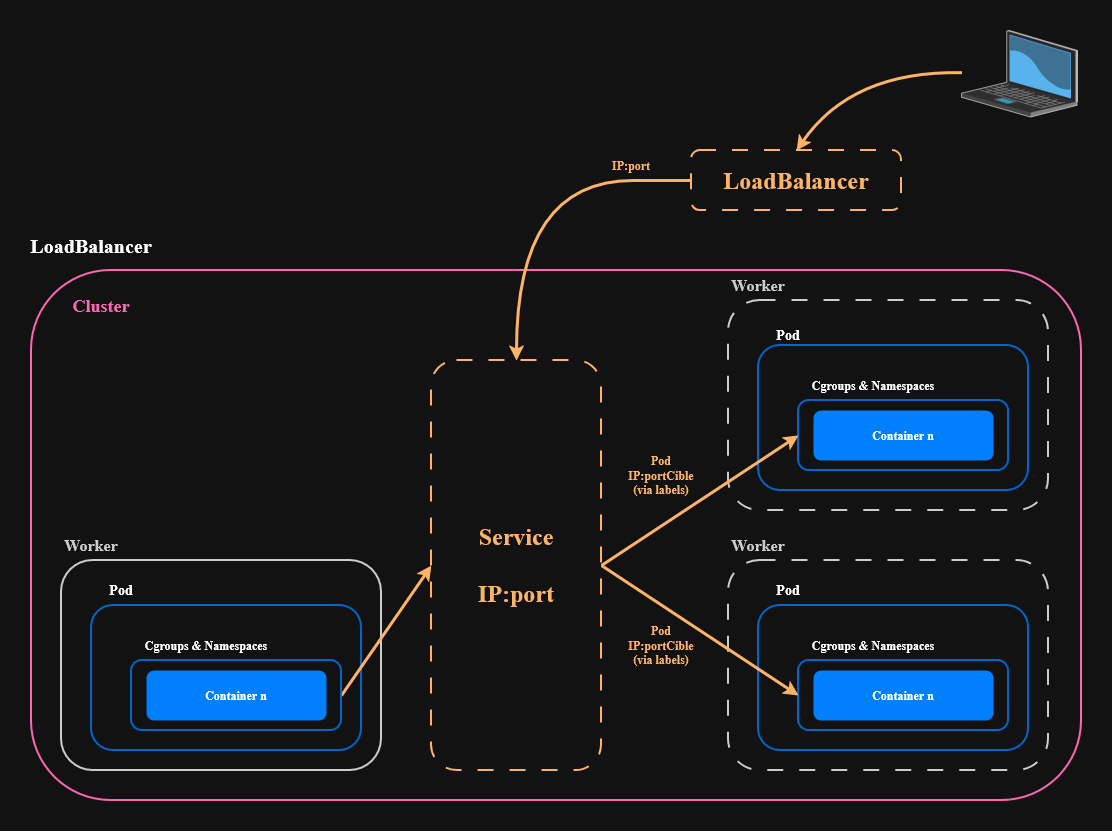

The diagram above was exported from draw.io. Its source (the exported page's mxGraphModel, read from the mxfile embedded in the PNG):
<mxGraphModel dx="2054" dy="1111" grid="1" gridSize="10" guides="1" tooltips="1" connect="1" arrows="1" fold="1" page="1" pageScale="1" pageWidth="827" pageHeight="1169" math="0" shadow="0">
  <root>
    <mxCell id="0" />
    <mxCell id="1" parent="0" />
    <mxCell id="t_1rn0AJf-IxlOrNrtLN-1" parent="1" style="rounded=1;whiteSpace=wrap;html=1;strokeWidth=2;strokeColor=light-dark(#000000,#FF66B3);fillColor=light-dark(#FFFFFF,transparent);" value="" vertex="1">
      <mxGeometry height="530" width="1050" x="140" y="250" as="geometry" />
    </mxCell>
    <mxCell id="t_1rn0AJf-IxlOrNrtLN-2" parent="1" style="rounded=1;whiteSpace=wrap;html=1;strokeWidth=2;strokeColor=light-dark(#000000,#CCCCCC);" value="" vertex="1">
      <mxGeometry height="210" width="320" x="170" y="540" as="geometry" />
    </mxCell>
    <mxCell id="t_1rn0AJf-IxlOrNrtLN-3" parent="1" style="rounded=1;whiteSpace=wrap;html=1;strokeWidth=2;strokeColor=light-dark(#000000,#0066CC);" value="" vertex="1">
      <mxGeometry height="145" width="270" x="200" y="585" as="geometry" />
    </mxCell>
    <mxCell id="t_1rn0AJf-IxlOrNrtLN-34" edge="1" parent="1" source="t_1rn0AJf-IxlOrNrtLN-4" style="rounded=0;orthogonalLoop=1;jettySize=auto;html=1;exitX=1;exitY=0.5;exitDx=0;exitDy=0;entryX=0;entryY=0.5;entryDx=0;entryDy=0;strokeWidth=3;strokeColor=light-dark(#000000,#FFB366);" target="t_1rn0AJf-IxlOrNrtLN-11">
      <mxGeometry relative="1" as="geometry" />
    </mxCell>
    <mxCell id="t_1rn0AJf-IxlOrNrtLN-4" parent="1" style="rounded=1;whiteSpace=wrap;html=1;strokeWidth=2;strokeColor=light-dark(#000000,#0066CC);" value="" vertex="1">
      <mxGeometry height="70" width="210" x="240" y="640" as="geometry" />
    </mxCell>
    <mxCell id="t_1rn0AJf-IxlOrNrtLN-5" parent="1" style="rounded=1;whiteSpace=wrap;html=1;dashed=1;dashPattern=8 8;strokeWidth=2;strokeColor=light-dark(#000000,#CCCCCC);" value="" vertex="1">
      <mxGeometry height="210" width="320" x="837" y="280" as="geometry" />
    </mxCell>
    <mxCell id="t_1rn0AJf-IxlOrNrtLN-6" parent="1" style="rounded=1;whiteSpace=wrap;html=1;strokeWidth=2;strokeColor=light-dark(#000000,#0066CC);" value="" vertex="1">
      <mxGeometry height="145" width="270" x="867" y="325" as="geometry" />
    </mxCell>
    <mxCell id="t_1rn0AJf-IxlOrNrtLN-7" parent="1" style="rounded=1;whiteSpace=wrap;html=1;strokeWidth=2;strokeColor=light-dark(#000000,#0066CC);" value="" vertex="1">
      <mxGeometry height="70" width="210" x="907" y="380" as="geometry" />
    </mxCell>
    <mxCell id="t_1rn0AJf-IxlOrNrtLN-8" parent="1" style="rounded=1;whiteSpace=wrap;html=1;dashed=1;dashPattern=8 8;strokeWidth=2;strokeColor=light-dark(#000000,#CCCCCC);" value="" vertex="1">
      <mxGeometry height="210" width="320" x="837" y="540" as="geometry" />
    </mxCell>
    <mxCell id="t_1rn0AJf-IxlOrNrtLN-9" parent="1" style="rounded=1;whiteSpace=wrap;html=1;strokeWidth=2;strokeColor=light-dark(#000000,#0066CC);" value="" vertex="1">
      <mxGeometry height="145" width="270" x="867" y="585" as="geometry" />
    </mxCell>
    <mxCell id="t_1rn0AJf-IxlOrNrtLN-10" parent="1" style="rounded=1;whiteSpace=wrap;html=1;strokeWidth=2;strokeColor=light-dark(#000000,#0066CC);" value="" vertex="1">
      <mxGeometry height="70" width="210" x="907" y="640" as="geometry" />
    </mxCell>
    <mxCell id="t_1rn0AJf-IxlOrNrtLN-35" edge="1" parent="1" source="t_1rn0AJf-IxlOrNrtLN-11" style="rounded=0;orthogonalLoop=1;jettySize=auto;html=1;exitX=1;exitY=0.5;exitDx=0;exitDy=0;entryX=0;entryY=0.5;entryDx=0;entryDy=0;strokeWidth=3;strokeColor=light-dark(#000000,#FFB366);" target="t_1rn0AJf-IxlOrNrtLN-7">
      <mxGeometry relative="1" as="geometry" />
    </mxCell>
    <mxCell id="t_1rn0AJf-IxlOrNrtLN-36" edge="1" parent="1" source="t_1rn0AJf-IxlOrNrtLN-11" style="rounded=0;orthogonalLoop=1;jettySize=auto;html=1;exitX=1;exitY=0.5;exitDx=0;exitDy=0;entryX=0;entryY=0.5;entryDx=0;entryDy=0;strokeWidth=3;strokeColor=light-dark(#000000,#FFB366);" target="t_1rn0AJf-IxlOrNrtLN-10">
      <mxGeometry relative="1" as="geometry" />
    </mxCell>
    <mxCell id="t_1rn0AJf-IxlOrNrtLN-46" edge="1" parent="1" source="t_1rn0AJf-IxlOrNrtLN-11" style="rounded=0;orthogonalLoop=1;jettySize=auto;html=1;exitX=0.5;exitY=0;exitDx=0;exitDy=0;startArrow=classic;startFill=1;strokeWidth=3;endArrow=none;endFill=0;strokeColor=light-dark(#000000,#FFB366);edgeStyle=orthogonalEdgeStyle;curved=1;">
      <mxGeometry relative="1" as="geometry">
        <Array as="points">
          <mxPoint x="625" y="160" />
          <mxPoint x="858" y="160" />
        </Array>
        <mxPoint x="751" y="160" as="targetPoint" />
      </mxGeometry>
    </mxCell>
    <mxCell id="t_1rn0AJf-IxlOrNrtLN-11" parent="1" style="rounded=1;whiteSpace=wrap;html=1;strokeWidth=2;dashed=1;dashPattern=8 8;strokeColor=light-dark(#000000,#FFB366);" value="&lt;div&gt;&lt;font style=&quot;font-size: 24px; color: light-dark(rgb(0, 0, 0), rgb(255, 179, 102));&quot;&gt;&lt;b&gt;Service&lt;/b&gt;&lt;/font&gt;&lt;/div&gt;&lt;div&gt;&lt;font style=&quot;font-size: 24px; color: rgba(0, 0, 0, 0);&quot;&gt;&lt;b&gt;&lt;br&gt;&lt;/b&gt;&lt;/font&gt;&lt;/div&gt;&lt;div&gt;&lt;font style=&quot;font-size: 24px; color: light-dark(rgb(0, 0, 0), rgb(255, 179, 102));&quot;&gt;&lt;b&gt;IP:port&lt;/b&gt;&lt;/font&gt;&lt;/div&gt;" vertex="1">
      <mxGeometry height="410" width="170" x="540" y="340" as="geometry" />
    </mxCell>
    <mxCell id="t_1rn0AJf-IxlOrNrtLN-12" parent="1" style="text;html=1;whiteSpace=wrap;strokeColor=none;fillColor=none;align=center;verticalAlign=middle;rounded=0;" value="&lt;font style=&quot;font-size: 20px;&quot;&gt;&lt;b&gt;LoadBalancer&lt;/b&gt;&lt;/font&gt;" vertex="1">
      <mxGeometry height="30" width="60" x="170" y="210" as="geometry" />
    </mxCell>
    <mxCell id="t_1rn0AJf-IxlOrNrtLN-13" parent="1" style="text;html=1;whiteSpace=wrap;strokeColor=none;fillColor=none;align=center;verticalAlign=middle;rounded=0;" value="&lt;b style=&quot;color: light-dark(rgb(0, 0, 0), rgb(255, 102, 179));&quot;&gt;&lt;font style=&quot;font-size: 18px;&quot;&gt;Cluster&lt;/font&gt;&lt;/b&gt;" vertex="1">
      <mxGeometry height="30" width="60" x="180" y="270" as="geometry" />
    </mxCell>
    <mxCell id="t_1rn0AJf-IxlOrNrtLN-14" parent="1" style="text;html=1;whiteSpace=wrap;strokeColor=none;fillColor=none;align=center;verticalAlign=middle;rounded=0;" value="&lt;b style=&quot;color: light-dark(rgb(0, 0, 0), rgb(204, 204, 204));&quot;&gt;&lt;font style=&quot;font-size: 16px;&quot;&gt;Worker&lt;/font&gt;&lt;/b&gt;" vertex="1">
      <mxGeometry height="30" width="60" x="837" y="510" as="geometry" />
    </mxCell>
    <mxCell id="t_1rn0AJf-IxlOrNrtLN-15" parent="1" style="text;html=1;whiteSpace=wrap;strokeColor=none;fillColor=none;align=center;verticalAlign=middle;rounded=0;" value="&lt;b style=&quot;color: light-dark(rgb(0, 0, 0), rgb(204, 204, 204));&quot;&gt;&lt;font style=&quot;font-size: 16px;&quot;&gt;Worker&lt;/font&gt;&lt;/b&gt;" vertex="1">
      <mxGeometry height="30" width="60" x="837" y="250" as="geometry" />
    </mxCell>
    <mxCell id="t_1rn0AJf-IxlOrNrtLN-16" parent="1" style="text;html=1;whiteSpace=wrap;strokeColor=none;fillColor=none;align=center;verticalAlign=middle;rounded=0;" value="&lt;b style=&quot;color: light-dark(rgb(0, 0, 0), rgb(204, 204, 204));&quot;&gt;&lt;font style=&quot;font-size: 16px;&quot;&gt;Worker&lt;/font&gt;&lt;/b&gt;" vertex="1">
      <mxGeometry height="30" width="60" x="170" y="510" as="geometry" />
    </mxCell>
    <mxCell id="t_1rn0AJf-IxlOrNrtLN-17" parent="1" style="text;html=1;whiteSpace=wrap;strokeColor=none;fillColor=none;align=center;verticalAlign=middle;rounded=0;" value="&lt;b&gt;&lt;font style=&quot;font-size: 14px;&quot;&gt;Pod&lt;/font&gt;&lt;/b&gt;" vertex="1">
      <mxGeometry height="30" width="60" x="200" y="555" as="geometry" />
    </mxCell>
    <mxCell id="t_1rn0AJf-IxlOrNrtLN-20" parent="1" style="text;html=1;whiteSpace=wrap;strokeColor=none;fillColor=none;align=center;verticalAlign=middle;rounded=0;" value="&lt;b&gt;&lt;font style=&quot;font-size: 14px;&quot;&gt;Pod&lt;/font&gt;&lt;/b&gt;" vertex="1">
      <mxGeometry height="30" width="60" x="867" y="555" as="geometry" />
    </mxCell>
    <mxCell id="t_1rn0AJf-IxlOrNrtLN-21" parent="1" style="text;html=1;whiteSpace=wrap;strokeColor=none;fillColor=none;align=center;verticalAlign=middle;rounded=0;" value="&lt;b&gt;&lt;font style=&quot;font-size: 14px;&quot;&gt;Pod&lt;/font&gt;&lt;/b&gt;" vertex="1">
      <mxGeometry height="30" width="60" x="867" y="300" as="geometry" />
    </mxCell>
    <mxCell id="t_1rn0AJf-IxlOrNrtLN-22" parent="1" style="text;html=1;whiteSpace=wrap;strokeColor=none;fillColor=none;align=center;verticalAlign=middle;rounded=0;" value="&lt;b&gt;Cgroups &amp;amp; Namespaces&lt;/b&gt;" vertex="1">
      <mxGeometry height="30" width="150" x="240" y="610" as="geometry" />
    </mxCell>
    <mxCell id="t_1rn0AJf-IxlOrNrtLN-23" parent="1" style="text;html=1;whiteSpace=wrap;strokeColor=none;fillColor=none;align=center;verticalAlign=middle;rounded=0;" value="&lt;b&gt;Cgroups &amp;amp; Namespaces&lt;/b&gt;" vertex="1">
      <mxGeometry height="30" width="150" x="907" y="610" as="geometry" />
    </mxCell>
    <mxCell id="t_1rn0AJf-IxlOrNrtLN-24" parent="1" style="text;html=1;whiteSpace=wrap;strokeColor=none;fillColor=none;align=center;verticalAlign=middle;rounded=0;" value="&lt;b&gt;Cgroups &amp;amp; Namespaces&lt;/b&gt;" vertex="1">
      <mxGeometry height="30" width="150" x="907" y="350" as="geometry" />
    </mxCell>
    <mxCell id="t_1rn0AJf-IxlOrNrtLN-25" parent="1" style="rounded=1;whiteSpace=wrap;html=1;fillColor=light-dark(#0050EF,#007FFF);fontColor=#ffffff;strokeColor=none;" value="&lt;b style=&quot;color: light-dark(rgb(0, 0, 0), rgb(255, 255, 255));&quot;&gt;Container n&lt;/b&gt;" vertex="1">
      <mxGeometry height="50" width="180" x="922" y="650" as="geometry" />
    </mxCell>
    <mxCell id="t_1rn0AJf-IxlOrNrtLN-32" parent="1" style="rounded=1;whiteSpace=wrap;html=1;fillColor=light-dark(#0050EF,#007FFF);fontColor=#ffffff;strokeColor=none;" value="&lt;b style=&quot;color: light-dark(rgb(0, 0, 0), rgb(255, 255, 255));&quot;&gt;Container n&lt;/b&gt;" vertex="1">
      <mxGeometry height="50" width="180" x="922" y="390" as="geometry" />
    </mxCell>
    <mxCell id="t_1rn0AJf-IxlOrNrtLN-33" parent="1" style="rounded=1;whiteSpace=wrap;html=1;fillColor=light-dark(#0050EF,#007FFF);fontColor=#ffffff;strokeColor=none;" value="&lt;b style=&quot;color: light-dark(rgb(0, 0, 0), rgb(255, 255, 255));&quot;&gt;Container n&lt;/b&gt;" vertex="1">
      <mxGeometry height="50" width="180" x="255" y="650" as="geometry" />
    </mxCell>
    <mxCell id="t_1rn0AJf-IxlOrNrtLN-37" parent="1" style="text;html=1;whiteSpace=wrap;strokeColor=none;fillColor=none;align=center;verticalAlign=middle;rounded=0;" value="&lt;div&gt;&lt;b&gt;&lt;span style=&quot;color: light-dark(rgb(0, 0, 0), rgb(255, 179, 102));&quot;&gt;Pod&lt;/span&gt;&lt;/b&gt;&lt;/div&gt;&lt;div&gt;&lt;b&gt;&lt;span style=&quot;color: light-dark(rgb(0, 0, 0), rgb(255, 179, 102));&quot;&gt;IP:portCible&lt;/span&gt;&lt;/b&gt;&lt;/div&gt;&lt;div&gt;&lt;b&gt;&lt;span style=&quot;color: light-dark(rgb(0, 0, 0), rgb(255, 179, 102));&quot;&gt;(via labels)&lt;/span&gt;&lt;/b&gt;&lt;/div&gt;" vertex="1">
      <mxGeometry height="30" width="60" x="740" y="610" as="geometry" />
    </mxCell>
    <mxCell id="t_1rn0AJf-IxlOrNrtLN-38" parent="1" style="text;html=1;whiteSpace=wrap;strokeColor=none;fillColor=none;align=center;verticalAlign=middle;rounded=0;" value="&lt;div&gt;&lt;b&gt;&lt;span style=&quot;color: light-dark(rgb(0, 0, 0), rgb(255, 179, 102));&quot;&gt;Pod&lt;/span&gt;&lt;/b&gt;&lt;/div&gt;&lt;div&gt;&lt;b&gt;&lt;span style=&quot;color: light-dark(rgb(0, 0, 0), rgb(255, 179, 102));&quot;&gt;IP:portCible&lt;/span&gt;&lt;/b&gt;&lt;/div&gt;&lt;div&gt;&lt;b&gt;&lt;span style=&quot;color: light-dark(rgb(0, 0, 0), rgb(255, 179, 102));&quot;&gt;(&lt;/span&gt;&lt;span style=&quot;color: light-dark(rgb(0, 0, 0), rgb(255, 179, 102));&quot;&gt;via labels)&lt;/span&gt;&lt;/b&gt;&lt;/div&gt;" vertex="1">
      <mxGeometry height="30" width="60" x="740" y="440" as="geometry" />
    </mxCell>
    <mxCell id="01m4Gl1XB5A151A_WITF-2" parent="1" style="verticalLabelPosition=bottom;sketch=0;aspect=fixed;html=1;verticalAlign=top;strokeColor=none;align=center;outlineConnect=0;shape=mxgraph.citrix.laptop_2;" value="" vertex="1">
      <mxGeometry height="86.5" width="116" x="1070" y="10" as="geometry" />
    </mxCell>
    <mxCell id="01m4Gl1XB5A151A_WITF-4" edge="1" parent="1" source="01m4Gl1XB5A151A_WITF-3" style="rounded=0;orthogonalLoop=1;jettySize=auto;html=1;exitX=0.5;exitY=0;exitDx=0;exitDy=0;startArrow=classic;startFill=1;endArrow=none;endFill=0;curved=1;strokeWidth=3;strokeColor=light-dark(#000000,#FFB366);" target="01m4Gl1XB5A151A_WITF-2">
      <mxGeometry relative="1" as="geometry">
        <Array as="points">
          <mxPoint x="960" y="50" />
        </Array>
      </mxGeometry>
    </mxCell>
    <mxCell id="01m4Gl1XB5A151A_WITF-3" parent="1" style="rounded=1;whiteSpace=wrap;html=1;strokeWidth=2;dashed=1;dashPattern=8 8;strokeColor=light-dark(#000000,#FFB366);" value="&lt;div&gt;&lt;font style=&quot;font-size: 24px; color: light-dark(rgb(0, 0, 0), rgb(255, 179, 102));&quot;&gt;&lt;b&gt;LoadBalancer&lt;/b&gt;&lt;/font&gt;&lt;/div&gt;" vertex="1">
      <mxGeometry height="60" width="210" x="800" y="130" as="geometry" />
    </mxCell>
    <mxCell id="01m4Gl1XB5A151A_WITF-5" parent="1" style="text;html=1;whiteSpace=wrap;strokeColor=none;fillColor=none;align=center;verticalAlign=middle;rounded=0;" value="&lt;b&gt;&lt;span style=&quot;color: light-dark(rgb(0, 0, 0), rgb(255, 179, 102));&quot;&gt;IP:port&lt;/span&gt;&lt;/b&gt;" vertex="1">
      <mxGeometry height="30" width="60" x="710" y="130" as="geometry" />
    </mxCell>
  </root>
</mxGraphModel>